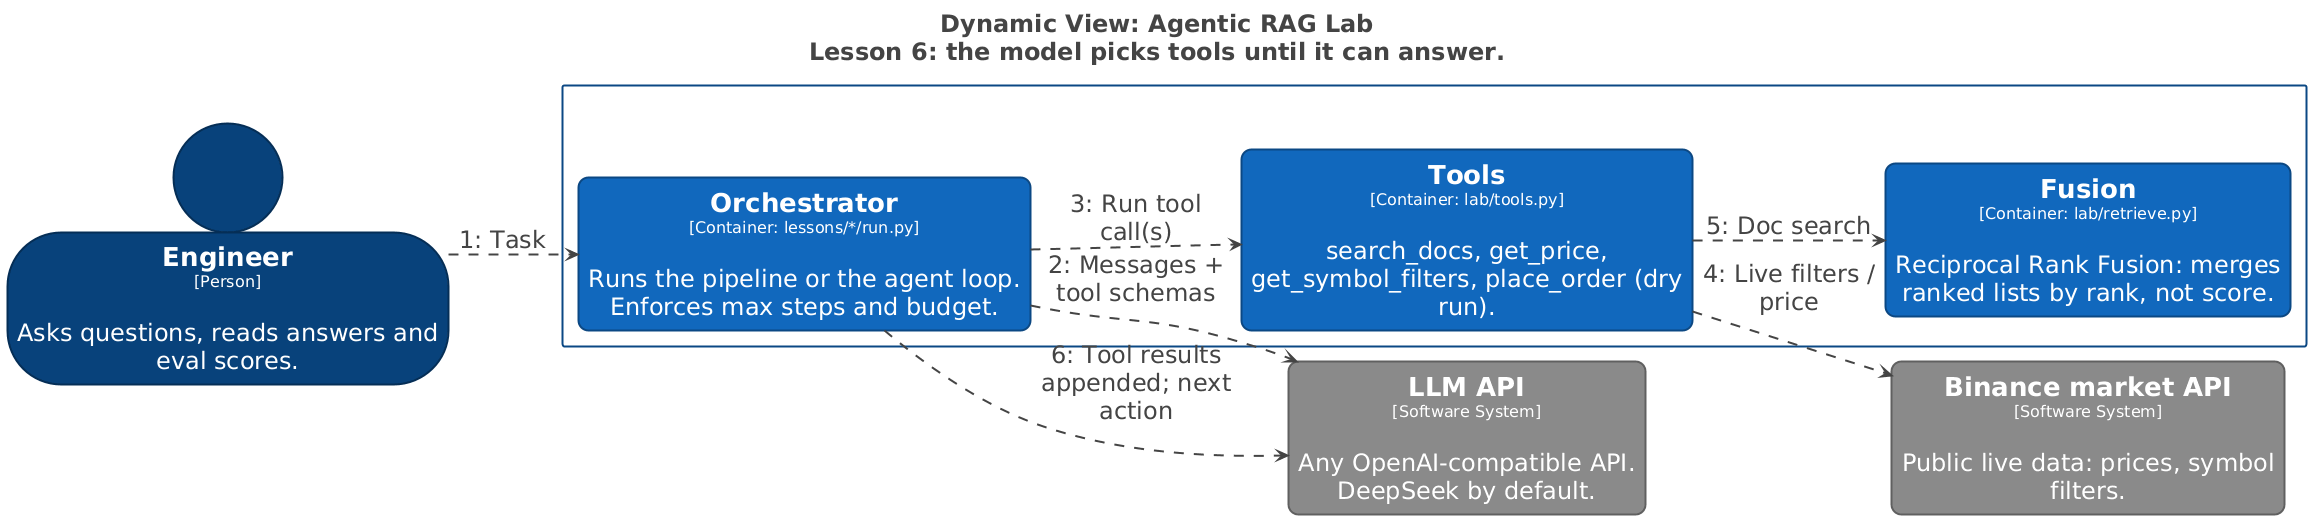

The diagram above was rendered by PlantUML. Its source (embedded in the PNG):
@startuml
title <size:24>Dynamic View: Agentic RAG Lab</size>\n<size:24>Lesson 6: the model picks tools until it can answer.</size>

set separator none
left to right direction
skinparam ranksep 20
skinparam nodesep 5
hide stereotype

<style>
  root {
    BackgroundColor: #ffffff;
    FontColor: #444444;
  }
  // Element
  .Element-RWxlbWVudA== {
    BackgroundColor: #1168bd;
    LineColor: #0b4884;
    LineStyle: 0;
    LineThickness: 2;
    RoundCorner: 20;
    FontColor: #ffffff;
    FontSize: 24;
    HorizontalAlignment: center;
    Shadowing: 0;
    MaximumWidth: 450;
  }
  // Element,External
  .Element-RWxlbWVudCxFeHRlcm5hbA== {
    BackgroundColor: #8a8a8a;
    LineColor: #606060;
    LineStyle: 0;
    LineThickness: 2;
    RoundCorner: 20;
    FontColor: #ffffff;
    FontSize: 24;
    HorizontalAlignment: center;
    Shadowing: 0;
    MaximumWidth: 450;
  }
  // Element,Person
  .Element-RWxlbWVudCxQZXJzb24= {
    BackgroundColor: #08427b;
    LineColor: #052e56;
    LineStyle: 0;
    LineThickness: 2;
    FontColor: #ffffff;
    FontSize: 24;
    HorizontalAlignment: center;
    Shadowing: 0;
    MaximumWidth: 450;
  }
  // Relationship
  .Relationship-UmVsYXRpb25zaGlw {
    LineThickness: 2;
    LineStyle: 10-10;
    LineColor: #444444;
    FontColor: #444444;
    FontSize: 24;
    MaximumWidth: 200;
  }
  // Agentic RAG Lab
  .Boundary-QWdlbnRpYyBSQUcgTGFi {
    BackgroundColor: #ffffff;
    LineColor: #0b4884;
    LineStyle: 0;
    LineThickness: 2;
    FontColor: #ffffff;
    FontSize: 24;
    HorizontalAlignment: center;
    Shadowing: 0;
  }
</style>

rectangle "Agentic RAG Lab\n<size:16>[Software System]</size>" <<Boundary-QWdlbnRpYyBSQUcgTGFi>> {
  rectangle "==Fusion\n<size:16>[Container: lab/retrieve.py]</size>\n\nReciprocal Rank Fusion: merges ranked lists by rank, not score." <<Element-RWxlbWVudA==>> as AgenticRAGLab.Fusion
  rectangle "==Orchestrator\n<size:16>[Container: lessons/*/run.py]</size>\n\nRuns the pipeline or the agent loop. Enforces max steps and budget." <<Element-RWxlbWVudA==>> as AgenticRAGLab.Orchestrator
  rectangle "==Tools\n<size:16>[Container: lab/tools.py]</size>\n\nsearch_docs, get_price, get_symbol_filters, place_order (dry run)." <<Element-RWxlbWVudA==>> as AgenticRAGLab.Tools
}

person "==Engineer\n<size:16>[Person]</size>\n\nAsks questions, reads answers and eval scores." <<Element-RWxlbWVudCxQZXJzb24=>> as Engineer
rectangle "==LLM API\n<size:16>[Software System]</size>\n\nAny OpenAI-compatible API. DeepSeek by default." <<Element-RWxlbWVudCxFeHRlcm5hbA==>> as LLMAPI
rectangle "==Binance market API\n<size:16>[Software System]</size>\n\nPublic live data: prices, symbol filters." <<Element-RWxlbWVudCxFeHRlcm5hbA==>> as BinancemarketAPI

Engineer --> AgenticRAGLab.Orchestrator <<Relationship-UmVsYXRpb25zaGlw>> : "1: Task"
AgenticRAGLab.Orchestrator --> LLMAPI <<Relationship-UmVsYXRpb25zaGlw>> : "2: Messages + tool schemas"
AgenticRAGLab.Orchestrator --> AgenticRAGLab.Tools <<Relationship-UmVsYXRpb25zaGlw>> : "3: Run tool call(s)"
AgenticRAGLab.Tools --> BinancemarketAPI <<Relationship-UmVsYXRpb25zaGlw>> : "4: Live filters / price"
AgenticRAGLab.Tools --> AgenticRAGLab.Fusion <<Relationship-UmVsYXRpb25zaGlw>> : "5: Doc search"
AgenticRAGLab.Orchestrator --> LLMAPI <<Relationship-UmVsYXRpb25zaGlw>> : "6: Tool results appended; next action"

@enduml